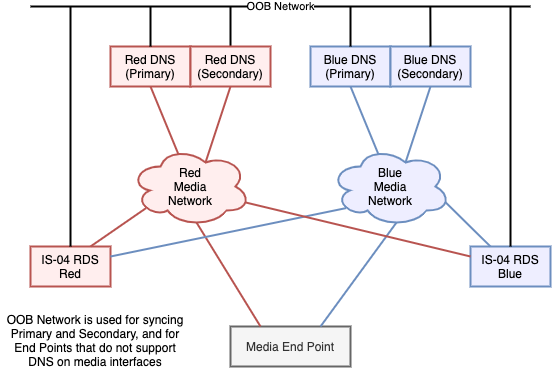

The diagram above was exported from draw.io. Its source (the exported page's mxGraphModel, read from the mxfile embedded in the PNG):
<mxGraphModel dx="388" dy="710" grid="1" gridSize="10" guides="1" tooltips="1" connect="1" arrows="1" fold="1" page="1" pageScale="1" pageWidth="1169" pageHeight="827" math="0" shadow="0">
  <root>
    <mxCell id="0" />
    <mxCell id="1" parent="0" />
    <mxCell id="yJF1PeymkntoAhyrTgS8-1" value="Red&lt;br&gt;Media&lt;br&gt;Network" style="ellipse;shape=cloud;whiteSpace=wrap;html=1;strokeColor=#b85450;strokeWidth=2;fillColor=#FFEEEE;" vertex="1" parent="1">
      <mxGeometry x="180" y="220" width="120" height="80" as="geometry" />
    </mxCell>
    <mxCell id="yJF1PeymkntoAhyrTgS8-2" value="Blue&lt;br&gt;Media&lt;br&gt;Network" style="ellipse;shape=cloud;whiteSpace=wrap;html=1;strokeColor=#6c8ebf;strokeWidth=2;fillColor=#EEEEFF;" vertex="1" parent="1">
      <mxGeometry x="380" y="220" width="120" height="80" as="geometry" />
    </mxCell>
    <mxCell id="yJF1PeymkntoAhyrTgS8-4" value="OOB Network" style="endArrow=none;html=1;strokeWidth=2;" edge="1" parent="1">
      <mxGeometry width="50" height="50" relative="1" as="geometry">
        <mxPoint x="80" y="80" as="sourcePoint" />
        <mxPoint x="580" y="80" as="targetPoint" />
      </mxGeometry>
    </mxCell>
    <mxCell id="yJF1PeymkntoAhyrTgS8-6" value="IS-04 RDS&lt;br&gt;Red" style="rounded=0;whiteSpace=wrap;html=1;strokeColor=#b85450;strokeWidth=2;fillColor=#FFEEEE;" vertex="1" parent="1">
      <mxGeometry x="80" y="320" width="80" height="40" as="geometry" />
    </mxCell>
    <mxCell id="yJF1PeymkntoAhyrTgS8-7" value="Media End Point" style="rounded=0;whiteSpace=wrap;html=1;strokeWidth=2;fillColor=#f5f5f5;strokeColor=#666666;fontColor=#333333;" vertex="1" parent="1">
      <mxGeometry x="280" y="400" width="120" height="40" as="geometry" />
    </mxCell>
    <mxCell id="yJF1PeymkntoAhyrTgS8-8" value="IS-04 RDS&lt;br&gt;Blue" style="rounded=0;whiteSpace=wrap;html=1;strokeColor=#6c8ebf;strokeWidth=2;fillColor=#EEEEFF;" vertex="1" parent="1">
      <mxGeometry x="520" y="320" width="80" height="40" as="geometry" />
    </mxCell>
    <mxCell id="yJF1PeymkntoAhyrTgS8-9" value="Red DNS&lt;br&gt;(Primary)" style="rounded=0;whiteSpace=wrap;html=1;strokeColor=#b85450;strokeWidth=2;fillColor=#FFEEEE;" vertex="1" parent="1">
      <mxGeometry x="160" y="120" width="80" height="40" as="geometry" />
    </mxCell>
    <mxCell id="yJF1PeymkntoAhyrTgS8-11" value="Blue DNS&lt;br&gt;(Primary)" style="rounded=0;whiteSpace=wrap;html=1;strokeColor=#6c8ebf;strokeWidth=2;fillColor=#EEEEFF;" vertex="1" parent="1">
      <mxGeometry x="360" y="120" width="80" height="40" as="geometry" />
    </mxCell>
    <mxCell id="yJF1PeymkntoAhyrTgS8-12" value="Blue DNS&lt;br&gt;(Secondary)" style="rounded=0;whiteSpace=wrap;html=1;strokeColor=#6c8ebf;strokeWidth=2;fillColor=#EEEEFF;" vertex="1" parent="1">
      <mxGeometry x="440" y="120" width="80" height="40" as="geometry" />
    </mxCell>
    <mxCell id="yJF1PeymkntoAhyrTgS8-13" value="" style="endArrow=none;html=1;strokeWidth=2;" edge="1" parent="1" source="yJF1PeymkntoAhyrTgS8-8">
      <mxGeometry width="50" height="50" relative="1" as="geometry">
        <mxPoint x="320" y="440" as="sourcePoint" />
        <mxPoint x="560" y="80" as="targetPoint" />
      </mxGeometry>
    </mxCell>
    <mxCell id="yJF1PeymkntoAhyrTgS8-14" value="" style="endArrow=none;html=1;strokeWidth=2;" edge="1" parent="1">
      <mxGeometry width="50" height="50" relative="1" as="geometry">
        <mxPoint x="120" y="320" as="sourcePoint" />
        <mxPoint x="120" y="80" as="targetPoint" />
      </mxGeometry>
    </mxCell>
    <mxCell id="yJF1PeymkntoAhyrTgS8-15" value="" style="endArrow=none;html=1;strokeWidth=2;" edge="1" parent="1">
      <mxGeometry width="50" height="50" relative="1" as="geometry">
        <mxPoint x="200" y="120" as="sourcePoint" />
        <mxPoint x="200" y="80" as="targetPoint" />
      </mxGeometry>
    </mxCell>
    <mxCell id="yJF1PeymkntoAhyrTgS8-16" value="" style="endArrow=none;html=1;strokeWidth=2;" edge="1" parent="1">
      <mxGeometry width="50" height="50" relative="1" as="geometry">
        <mxPoint x="280" y="120" as="sourcePoint" />
        <mxPoint x="280" y="80" as="targetPoint" />
      </mxGeometry>
    </mxCell>
    <mxCell id="yJF1PeymkntoAhyrTgS8-17" value="" style="endArrow=none;html=1;strokeWidth=2;" edge="1" parent="1">
      <mxGeometry width="50" height="50" relative="1" as="geometry">
        <mxPoint x="400" y="120" as="sourcePoint" />
        <mxPoint x="400" y="80" as="targetPoint" />
      </mxGeometry>
    </mxCell>
    <mxCell id="yJF1PeymkntoAhyrTgS8-18" value="" style="endArrow=none;html=1;strokeWidth=2;" edge="1" parent="1">
      <mxGeometry width="50" height="50" relative="1" as="geometry">
        <mxPoint x="480" y="120" as="sourcePoint" />
        <mxPoint x="479.83" y="80" as="targetPoint" />
      </mxGeometry>
    </mxCell>
    <mxCell id="yJF1PeymkntoAhyrTgS8-20" value="" style="endArrow=none;html=1;strokeWidth=2;exitX=0.75;exitY=0;exitDx=0;exitDy=0;entryX=0.55;entryY=0.95;entryDx=0;entryDy=0;entryPerimeter=0;fillColor=#dae8fc;strokeColor=#6c8ebf;" edge="1" parent="1" source="yJF1PeymkntoAhyrTgS8-7" target="yJF1PeymkntoAhyrTgS8-2">
      <mxGeometry width="50" height="50" relative="1" as="geometry">
        <mxPoint x="360" y="400" as="sourcePoint" />
        <mxPoint x="410" y="350" as="targetPoint" />
      </mxGeometry>
    </mxCell>
    <mxCell id="yJF1PeymkntoAhyrTgS8-21" value="" style="endArrow=none;html=1;strokeWidth=2;exitX=0.625;exitY=0.2;exitDx=0;exitDy=0;exitPerimeter=0;fillColor=#f8cecc;strokeColor=#b85450;entryX=0.5;entryY=1;entryDx=0;entryDy=0;" edge="1" parent="1" source="yJF1PeymkntoAhyrTgS8-1" target="yJF1PeymkntoAhyrTgS8-22">
      <mxGeometry width="50" height="50" relative="1" as="geometry">
        <mxPoint x="330" y="210" as="sourcePoint" />
        <mxPoint x="380" y="160" as="targetPoint" />
      </mxGeometry>
    </mxCell>
    <mxCell id="yJF1PeymkntoAhyrTgS8-22" value="Red DNS&lt;br&gt;(Secondary)" style="rounded=0;whiteSpace=wrap;html=1;strokeColor=#b85450;strokeWidth=2;fillColor=#FFEEEE;" vertex="1" parent="1">
      <mxGeometry x="240" y="120" width="80" height="40" as="geometry" />
    </mxCell>
    <mxCell id="yJF1PeymkntoAhyrTgS8-23" value="" style="endArrow=none;html=1;strokeWidth=2;exitX=0.4;exitY=0.1;exitDx=0;exitDy=0;exitPerimeter=0;fillColor=#f8cecc;strokeColor=#b85450;entryX=0.5;entryY=1;entryDx=0;entryDy=0;" edge="1" parent="1" source="yJF1PeymkntoAhyrTgS8-1" target="yJF1PeymkntoAhyrTgS8-9">
      <mxGeometry width="50" height="50" relative="1" as="geometry">
        <mxPoint x="265" y="246.0000000000001" as="sourcePoint" />
        <mxPoint x="290" y="170" as="targetPoint" />
      </mxGeometry>
    </mxCell>
    <mxCell id="yJF1PeymkntoAhyrTgS8-24" value="" style="endArrow=none;html=1;strokeWidth=2;exitX=0.4;exitY=0.1;exitDx=0;exitDy=0;exitPerimeter=0;fillColor=#dae8fc;strokeColor=#6c8ebf;entryX=0.5;entryY=1;entryDx=0;entryDy=0;" edge="1" parent="1">
      <mxGeometry width="50" height="50" relative="1" as="geometry">
        <mxPoint x="428.0000000000001" y="228" as="sourcePoint" />
        <mxPoint x="400" y="160" as="targetPoint" />
      </mxGeometry>
    </mxCell>
    <mxCell id="yJF1PeymkntoAhyrTgS8-25" value="" style="endArrow=none;html=1;strokeWidth=2;exitX=0.625;exitY=0.2;exitDx=0;exitDy=0;exitPerimeter=0;fillColor=#dae8fc;strokeColor=#6c8ebf;entryX=0.5;entryY=1;entryDx=0;entryDy=0;" edge="1" parent="1">
      <mxGeometry width="50" height="50" relative="1" as="geometry">
        <mxPoint x="455" y="236.0000000000001" as="sourcePoint" />
        <mxPoint x="480" y="160" as="targetPoint" />
      </mxGeometry>
    </mxCell>
    <mxCell id="yJF1PeymkntoAhyrTgS8-26" value="" style="endArrow=none;html=1;strokeWidth=2;exitX=0.75;exitY=0;exitDx=0;exitDy=0;fillColor=#f8cecc;strokeColor=#b85450;entryX=0.13;entryY=0.77;entryDx=0;entryDy=0;entryPerimeter=0;" edge="1" parent="1" source="yJF1PeymkntoAhyrTgS8-6" target="yJF1PeymkntoAhyrTgS8-1">
      <mxGeometry width="50" height="50" relative="1" as="geometry">
        <mxPoint x="265" y="246.0000000000001" as="sourcePoint" />
        <mxPoint x="290" y="170" as="targetPoint" />
      </mxGeometry>
    </mxCell>
    <mxCell id="yJF1PeymkntoAhyrTgS8-27" value="" style="endArrow=none;html=1;strokeWidth=2;exitX=0.25;exitY=0;exitDx=0;exitDy=0;fillColor=#f8cecc;strokeColor=#b85450;entryX=0.55;entryY=0.95;entryDx=0;entryDy=0;entryPerimeter=0;" edge="1" parent="1" source="yJF1PeymkntoAhyrTgS8-7" target="yJF1PeymkntoAhyrTgS8-1">
      <mxGeometry width="50" height="50" relative="1" as="geometry">
        <mxPoint x="150" y="330" as="sourcePoint" />
        <mxPoint x="205.60000000000002" y="291.60000000000014" as="targetPoint" />
      </mxGeometry>
    </mxCell>
    <mxCell id="yJF1PeymkntoAhyrTgS8-29" value="" style="endArrow=none;html=1;strokeWidth=2;exitX=0.25;exitY=0;exitDx=0;exitDy=0;entryX=0.96;entryY=0.7;entryDx=0;entryDy=0;entryPerimeter=0;fillColor=#dae8fc;strokeColor=#6c8ebf;" edge="1" parent="1" source="yJF1PeymkntoAhyrTgS8-8" target="yJF1PeymkntoAhyrTgS8-2">
      <mxGeometry width="50" height="50" relative="1" as="geometry">
        <mxPoint x="380" y="410" as="sourcePoint" />
        <mxPoint x="456" y="306.0000000000001" as="targetPoint" />
      </mxGeometry>
    </mxCell>
    <mxCell id="yJF1PeymkntoAhyrTgS8-30" value="" style="endArrow=none;html=1;strokeWidth=2;exitX=1;exitY=0.25;exitDx=0;exitDy=0;entryX=0.13;entryY=0.77;entryDx=0;entryDy=0;entryPerimeter=0;fillColor=#dae8fc;strokeColor=#6c8ebf;" edge="1" parent="1" source="yJF1PeymkntoAhyrTgS8-6" target="yJF1PeymkntoAhyrTgS8-2">
      <mxGeometry width="50" height="50" relative="1" as="geometry">
        <mxPoint x="380" y="410" as="sourcePoint" />
        <mxPoint x="456" y="306.0000000000001" as="targetPoint" />
      </mxGeometry>
    </mxCell>
    <mxCell id="yJF1PeymkntoAhyrTgS8-31" value="" style="endArrow=none;html=1;strokeWidth=2;exitX=0;exitY=0.25;exitDx=0;exitDy=0;fillColor=#f8cecc;strokeColor=#b85450;entryX=0.96;entryY=0.7;entryDx=0;entryDy=0;entryPerimeter=0;" edge="1" parent="1" source="yJF1PeymkntoAhyrTgS8-8" target="yJF1PeymkntoAhyrTgS8-1">
      <mxGeometry width="50" height="50" relative="1" as="geometry">
        <mxPoint x="320" y="410" as="sourcePoint" />
        <mxPoint x="256.0000000000001" y="306.0000000000001" as="targetPoint" />
      </mxGeometry>
    </mxCell>
    <mxCell id="yJF1PeymkntoAhyrTgS8-32" value="OOB Network is used for syncing Primary and Secondary, and for End Points that do not support DNS on media interfaces" style="text;html=1;strokeColor=none;align=center;verticalAlign=middle;whiteSpace=wrap;rounded=0;" vertex="1" parent="1">
      <mxGeometry x="50" y="389" width="190" height="50" as="geometry" />
    </mxCell>
  </root>
</mxGraphModel>